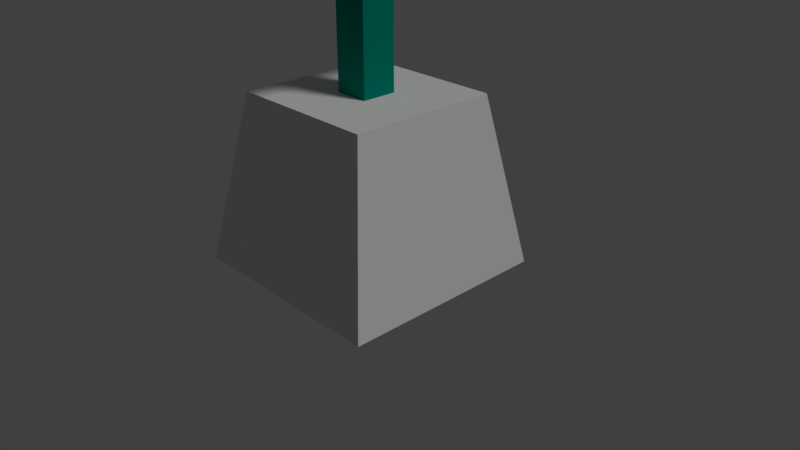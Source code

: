 # Source: plantB.blend  (saved by Blender 2.79.0; exported with 4.5.12 LTS)
import bpy
from mathutils import Matrix  # noqa: F401  (used for matrix-valued properties, if any)

bpy.ops.wm.read_factory_settings(use_empty=True)
scene = bpy.context.scene
scene.name = 'Scene'

# ---- collections
col_collection_1 = bpy.data.collections.new('Collection 1'); scene.collection.children.link(col_collection_1)

# ---- materials (node trees are filled in below, after node groups)
mat_lightteal = bpy.data.materials.new('lightTeal')
mat_lightteal.alpha_threshold = 0.0
mat_lightteal.use_transparent_shadow = False
mat_lightteal.diffuse_color = (0.0, 0.2668, 0.1945, 1.0)
mat_lightteal.roughness = 0.5
mat_lightteal.specular_intensity = 1.0
mat_brownceramic = bpy.data.materials.new('brownCeramic')
mat_brownceramic.alpha_threshold = 0.0
mat_brownceramic.use_transparent_shadow = False
mat_brownceramic.roughness = 0.5
mat_brownceramic.line_color = (0.0, 0.0, 0.0, 1.0)
mat_pureblackplaceholder = bpy.data.materials.new('pureBlackPlaceholder')
mat_pureblackplaceholder.alpha_threshold = 0.0
mat_pureblackplaceholder.use_transparent_shadow = False
mat_pureblackplaceholder.roughness = 0.5
mat_pureblackplaceholder.specular_intensity = 0.0

# ---- material node trees

# ---- world
world_world = bpy.data.worlds.new('World'); scene.world = world_world
world_world.color = (0.05088, 0.05088, 0.05088)
world_world.use_sun_shadow = False
world_world.sun_shadow_jitter_overblur = 0.0
world_world.cycles.sampling_method = 'MANUAL'

# ---- cameras
cam_camera = bpy.data.cameras.new('Camera')
cam_camera.clip_end = 100.0
cam_camera.lens = 35.0
cam_camera.sensor_width = 32.0
cam_camera.sensor_height = 18.0
cam_camera.ortho_scale = 7.314
cam_camera.dof.focus_distance = 0.0
cam_camera.dof.aperture_fstop = 128.0

# ---- lights
light_lamp = bpy.data.lights.new('Lamp', 'SUN')
light_lamp.transmission_factor = 0.0
light_lamp.cutoff_distance = 30.0
light_lamp.angle = 0.1993
light_lamp.energy = 1.0
light_lamp.shadow_buffer_clip_start = 1.001
light_lamp.shadow_soft_size = 0.1
light_lamp.shadow_cascade_max_distance = 1000.0

# ---- meshes
me_cube_001 = bpy.data.meshes.new('Cube.001')
me_cube_001.from_pydata([(-0.2308, -0.2308, -0.9864), (-0.2308, -0.2308, 4.487), (-0.2308, 0.2308, -0.9864), (-0.2308, 0.2308, 4.487), (0.2308, -0.2308, -0.9864), (0.2308, -0.2308, 4.487), (0.2308, 0.2308, -0.9864), (0.2308, 0.2308, 4.487), (0.0, 0.0, 4.8), (-0.2308, -1.595, 1.071), (-0.2308, 1.595, 1.071), (0.2308, 1.595, 1.071), (0.2308, -1.595, 1.071), (-0.2308, -1.595, 1.595), (-0.2308, 1.595, 1.595), (0.2308, 1.595, 1.595), (0.2308, -1.595, 1.595), (-0.2308, 0.2308, 1.595), (-0.2308, 0.2308, 1.071), (0.2308, 0.2308, 1.595), (0.2308, 0.2308, 1.071), (0.2308, -0.2308, 1.595), (0.2308, -0.2308, 1.071), (-0.2308, -0.2308, 1.071), (-0.2308, -0.2308, 1.595), (0.0, -1.864, 1.333), (0.0, 1.864, 1.333)], [], [(24, 1, 3, 17), (17, 3, 7, 19), (19, 7, 5, 21), (21, 5, 1, 24), (3, 8, 7), (3, 1, 8), (1, 5, 8), (5, 7, 8), (4, 22, 23, 0), (6, 20, 22, 4), (2, 18, 20, 6), (0, 23, 18, 2), (9, 25, 13), (20, 19, 21, 22), (9, 12, 25), (23, 24, 17, 18), (14, 10, 18, 17), (11, 15, 19, 20), (16, 12, 22, 21), (12, 9, 23, 22), (10, 11, 20, 18), (9, 13, 24, 23), (13, 16, 21, 24), (15, 14, 17, 19), (12, 16, 25), (13, 25, 16), (14, 15, 26), (11, 26, 15), (11, 10, 26), (14, 26, 10)])
me_cube_001.materials.append(mat_lightteal)
me_cube_001.use_remesh_preserve_volume = False
me_cube_001.use_remesh_preserve_attributes = False
me_cube_001.use_mirror_vertex_groups = False
me_cube_001.update()
me_cube = bpy.data.meshes.new('Cube')
me_cube.from_pydata([(1.408, 1.408, -0.07727), (1.408, -1.408, -0.07727), (-1.408, -1.408, -0.07727), (-1.408, 1.408, -0.07727), (1.0, 1.0, 2.157), (1.0, -1.0, 2.157), (-1.0, -1.0, 2.157), (-1.0, 1.0, 2.157)], [], [(0, 1, 2, 3), (4, 7, 6, 5), (0, 4, 5, 1), (1, 5, 6, 2), (2, 6, 7, 3), (4, 0, 3, 7)])
me_cube.polygons.foreach_set('material_index', [0, 1, 0, 0, 0, 0])
_uv = me_cube.uv_layers.new(name='UVMap')
_uv.uv.foreach_set('vector', [0.0, 0.0, 0.0, 0.0, 0.0, 0.0, 0.0, 0.0, 0.0, 0.0, 0.0, 0.0, 0.0, 0.0, 0.0, 0.0, 1.0, 3.98e-09, 1.0, 1.0, 9.397e-05, 0.9999, 0.0, 2.372e-09, 1.0, -3.478e-09, 1.0, 1.0, 9.397e-05, 0.9999, 0.0, 2.91e-11, 1.0, 3.973e-09, 1.0, 1.0, 9.397e-05, 0.9999, 0.0, 3.973e-09, -3.456e-09, 1.0, 0.0, 3.995e-09, 1.0, -3.456e-09, 1.0, 1.0])
me_cube.materials.append(mat_brownceramic)
me_cube.materials.append(mat_pureblackplaceholder)
me_cube.use_remesh_preserve_volume = False
me_cube.use_remesh_preserve_attributes = False
me_cube.use_mirror_vertex_groups = False
me_cube.update()

# ---- objects
ob_cube_001 = bpy.data.objects.new('Cube.001', me_cube_001)
ob_cube = bpy.data.objects.new('Cube', me_cube)
ob_lamp = bpy.data.objects.new('Lamp', light_lamp)
ob_camera = bpy.data.objects.new('Camera', cam_camera)

# ---- transforms, parenting, visibility, modifiers, constraints
ob_cube_001.location = (0.0, 0.0, 2.575)
ob_cube_001.lineart.crease_threshold = 0.0
ob_cube.location = (0.0, 0.0, 0.0)
ob_cube.lock_rotations_4d = False
ob_cube.empty_display_type = 'ARROWS'
ob_cube.lineart.crease_threshold = 0.0
ob_lamp.location = (4.076, 1.005, 5.904)
ob_lamp.rotation_euler = (0.6503, 0.05522, 1.866)
ob_lamp.lock_rotations_4d = False
ob_lamp.empty_display_type = 'ARROWS'
ob_lamp.color = (0.0, 0.0, 0.0, 0.0)
ob_lamp.lineart.crease_threshold = 0.0
ob_camera.location = (7.481, -6.508, 5.344)
ob_camera.rotation_euler = (1.109, 0.0, 0.8149)
ob_camera.lock_rotations_4d = False
ob_camera.empty_display_type = 'ARROWS'
ob_camera.color = (0.0, 0.0, 0.0, 0.0)
ob_camera.display_type = 'WIRE'
ob_camera.lineart.crease_threshold = 0.0

# ---- collection membership
col_collection_1.objects.link(ob_cube_001)
col_collection_1.objects.link(ob_cube)
col_collection_1.objects.link(ob_lamp)
col_collection_1.objects.link(ob_camera)

# ---- scene / render settings (as saved in the file)
scene.camera = ob_camera
scene.frame_start = 1; scene.frame_end = 250; scene.frame_set(1)
scene.render.engine = 'BLENDER_EEVEE_NEXT'
scene.render.resolution_percentage = 50
scene.render.dither_intensity = 0.0
scene.cycles.use_denoising = False
scene.cycles.samples = 128
scene.cycles.sampling_pattern = 'TABULATED_SOBOL'
scene.cycles.use_adaptive_sampling = False
scene.cycles.use_light_tree = False
scene.cycles.blur_glossy = 0.0
scene.cycles.sample_clamp_indirect = 0.0
scene.view_settings.view_transform = 'Standard'
bpy.context.view_layer.update()
